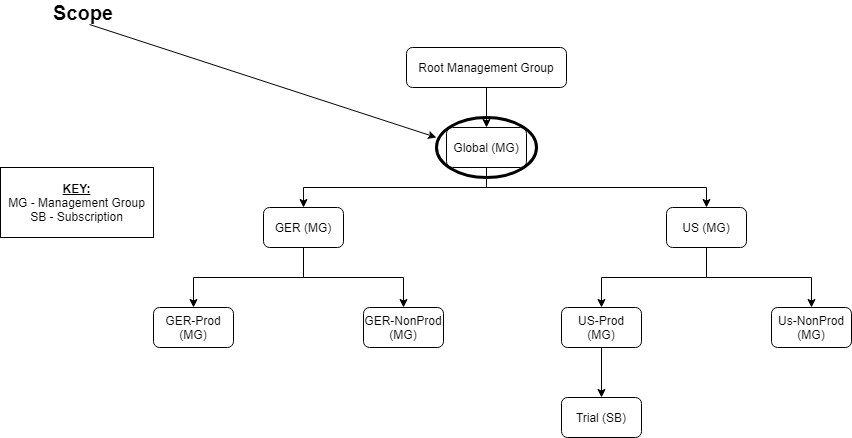

The diagram above was exported from draw.io. Its source (the exported page's mxGraphModel, read from the mxfile embedded in the PNG):
<mxGraphModel dx="1381" dy="795" grid="1" gridSize="10" guides="1" tooltips="1" connect="1" arrows="1" fold="1" page="1" pageScale="1" pageWidth="850" pageHeight="1100" math="0" shadow="0">
  <root>
    <mxCell id="0" />
    <mxCell id="1" parent="0" />
    <mxCell id="9OUKszPBpPmAF_AzNxX_-4" style="edgeStyle=orthogonalEdgeStyle;rounded=0;orthogonalLoop=1;jettySize=auto;html=1;exitX=0.5;exitY=1;exitDx=0;exitDy=0;" parent="1" source="9OUKszPBpPmAF_AzNxX_-1" target="9OUKszPBpPmAF_AzNxX_-3" edge="1">
      <mxGeometry relative="1" as="geometry" />
    </mxCell>
    <mxCell id="9OUKszPBpPmAF_AzNxX_-6" style="edgeStyle=orthogonalEdgeStyle;rounded=0;orthogonalLoop=1;jettySize=auto;html=1;exitX=0.5;exitY=1;exitDx=0;exitDy=0;entryX=0.5;entryY=0;entryDx=0;entryDy=0;" parent="1" source="9OUKszPBpPmAF_AzNxX_-1" target="9OUKszPBpPmAF_AzNxX_-5" edge="1">
      <mxGeometry relative="1" as="geometry" />
    </mxCell>
    <mxCell id="9OUKszPBpPmAF_AzNxX_-1" value="Global (MG)" style="rounded=1;whiteSpace=wrap;html=1;" parent="1" vertex="1">
      <mxGeometry x="560" y="190" width="80" height="40" as="geometry" />
    </mxCell>
    <mxCell id="9OUKszPBpPmAF_AzNxX_-2" value="&lt;div&gt;GER&lt;span&gt;-NonProd&lt;/span&gt;&lt;/div&gt;&lt;div&gt;(MG)&lt;/div&gt;" style="rounded=1;whiteSpace=wrap;html=1;" parent="1" vertex="1">
      <mxGeometry x="477" y="370" width="80" height="40" as="geometry" />
    </mxCell>
    <mxCell id="9OUKszPBpPmAF_AzNxX_-7" style="edgeStyle=orthogonalEdgeStyle;rounded=0;orthogonalLoop=1;jettySize=auto;html=1;exitX=0.5;exitY=1;exitDx=0;exitDy=0;" parent="1" source="9OUKszPBpPmAF_AzNxX_-3" target="9OUKszPBpPmAF_AzNxX_-2" edge="1">
      <mxGeometry relative="1" as="geometry" />
    </mxCell>
    <mxCell id="9OUKszPBpPmAF_AzNxX_-3" value="GER (MG)" style="rounded=1;whiteSpace=wrap;html=1;" parent="1" vertex="1">
      <mxGeometry x="377" y="270" width="80" height="40" as="geometry" />
    </mxCell>
    <mxCell id="9OUKszPBpPmAF_AzNxX_-52" style="edgeStyle=orthogonalEdgeStyle;rounded=0;orthogonalLoop=1;jettySize=auto;html=1;exitX=0.5;exitY=1;exitDx=0;exitDy=0;entryX=0.5;entryY=0;entryDx=0;entryDy=0;" parent="1" source="9OUKszPBpPmAF_AzNxX_-3" target="9OUKszPBpPmAF_AzNxX_-49" edge="1">
      <mxGeometry relative="1" as="geometry" />
    </mxCell>
    <mxCell id="5M49WsumkB5GZQLmYsLb-12" style="edgeStyle=orthogonalEdgeStyle;rounded=0;orthogonalLoop=1;jettySize=auto;html=1;exitX=0.5;exitY=1;exitDx=0;exitDy=0;" edge="1" parent="1" source="9OUKszPBpPmAF_AzNxX_-5" target="5M49WsumkB5GZQLmYsLb-9">
      <mxGeometry relative="1" as="geometry" />
    </mxCell>
    <mxCell id="5M49WsumkB5GZQLmYsLb-13" style="edgeStyle=orthogonalEdgeStyle;rounded=0;orthogonalLoop=1;jettySize=auto;html=1;exitX=0.5;exitY=1;exitDx=0;exitDy=0;" edge="1" parent="1" source="9OUKszPBpPmAF_AzNxX_-5" target="5M49WsumkB5GZQLmYsLb-4">
      <mxGeometry relative="1" as="geometry" />
    </mxCell>
    <mxCell id="9OUKszPBpPmAF_AzNxX_-5" value="US&amp;nbsp;(MG)" style="rounded=1;whiteSpace=wrap;html=1;" parent="1" vertex="1">
      <mxGeometry x="780" y="270" width="80" height="40" as="geometry" />
    </mxCell>
    <mxCell id="9OUKszPBpPmAF_AzNxX_-13" value="Scope" style="text;html=1;strokeColor=none;fillColor=none;align=center;verticalAlign=middle;whiteSpace=wrap;rounded=0;fontStyle=1;fontSize=20;" parent="1" vertex="1">
      <mxGeometry x="177" y="65" width="40" height="20" as="geometry" />
    </mxCell>
    <mxCell id="9OUKszPBpPmAF_AzNxX_-28" style="edgeStyle=orthogonalEdgeStyle;rounded=0;orthogonalLoop=1;jettySize=auto;html=1;exitX=0.5;exitY=1;exitDx=0;exitDy=0;" parent="1" source="9OUKszPBpPmAF_AzNxX_-27" target="9OUKszPBpPmAF_AzNxX_-1" edge="1">
      <mxGeometry relative="1" as="geometry" />
    </mxCell>
    <mxCell id="9OUKszPBpPmAF_AzNxX_-27" value="Root Management Group" style="rounded=1;whiteSpace=wrap;html=1;" parent="1" vertex="1">
      <mxGeometry x="520" y="110" width="160" height="40" as="geometry" />
    </mxCell>
    <mxCell id="9OUKszPBpPmAF_AzNxX_-49" value="&lt;div&gt;GER-Prod&lt;/div&gt;&lt;div&gt;(MG)&lt;/div&gt;" style="rounded=1;whiteSpace=wrap;html=1;" parent="1" vertex="1">
      <mxGeometry x="267" y="370" width="80" height="40" as="geometry" />
    </mxCell>
    <mxCell id="9OUKszPBpPmAF_AzNxX_-55" value="" style="endArrow=classic;html=1;" parent="1" edge="1">
      <mxGeometry width="50" height="50" relative="1" as="geometry">
        <mxPoint x="203" y="87" as="sourcePoint" />
        <mxPoint x="550" y="200" as="targetPoint" />
      </mxGeometry>
    </mxCell>
    <mxCell id="5M49WsumkB5GZQLmYsLb-1" value="&lt;b&gt;&lt;u&gt;KEY:&lt;br&gt;&lt;/u&gt;&lt;/b&gt;MG - Management Group&lt;br&gt;SB - Subscription" style="text;html=1;fillColor=none;align=center;verticalAlign=middle;whiteSpace=wrap;rounded=0;strokeColor=#000000;" vertex="1" parent="1">
      <mxGeometry x="114" y="230" width="153" height="70" as="geometry" />
    </mxCell>
    <mxCell id="5M49WsumkB5GZQLmYsLb-4" value="&lt;div&gt;&lt;span&gt;Us-NonProd&lt;/span&gt;&lt;/div&gt;&lt;div&gt;(MG)&lt;/div&gt;" style="rounded=1;whiteSpace=wrap;html=1;" vertex="1" parent="1">
      <mxGeometry x="885" y="370" width="80" height="40" as="geometry" />
    </mxCell>
    <mxCell id="5M49WsumkB5GZQLmYsLb-8" style="edgeStyle=orthogonalEdgeStyle;rounded=0;orthogonalLoop=1;jettySize=auto;html=1;exitX=0.5;exitY=1;exitDx=0;exitDy=0;entryX=0.5;entryY=0;entryDx=0;entryDy=0;" edge="1" parent="1" source="5M49WsumkB5GZQLmYsLb-9" target="5M49WsumkB5GZQLmYsLb-11">
      <mxGeometry relative="1" as="geometry" />
    </mxCell>
    <mxCell id="5M49WsumkB5GZQLmYsLb-9" value="&lt;div&gt;US-Prod&lt;/div&gt;&lt;div&gt;(MG)&lt;/div&gt;" style="rounded=1;whiteSpace=wrap;html=1;" vertex="1" parent="1">
      <mxGeometry x="675" y="370" width="80" height="40" as="geometry" />
    </mxCell>
    <mxCell id="5M49WsumkB5GZQLmYsLb-11" value="Trial (SB)" style="rounded=1;whiteSpace=wrap;html=1;" vertex="1" parent="1">
      <mxGeometry x="675" y="460" width="80" height="40" as="geometry" />
    </mxCell>
    <mxCell id="5M49WsumkB5GZQLmYsLb-15" value="" style="ellipse;whiteSpace=wrap;html=1;strokeColor=#000000;fillColor=none;strokeWidth=3;" vertex="1" parent="1">
      <mxGeometry x="550" y="180" width="100" height="60" as="geometry" />
    </mxCell>
  </root>
</mxGraphModel>